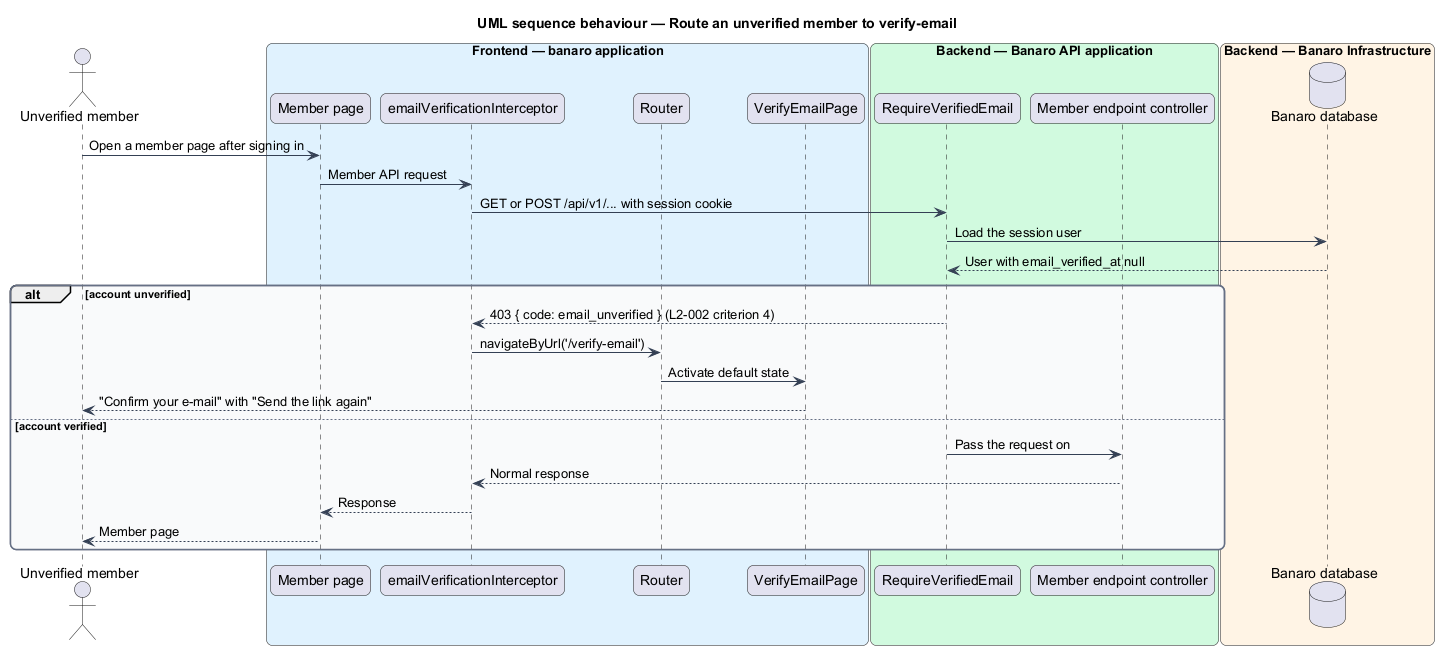

The diagram above was rendered by PlantUML. Its source (embedded in the PNG):
@startuml
title UML sequence behaviour — Route an unverified member to verify-email
skinparam backgroundColor #FFFFFF
skinparam shadowing false
skinparam roundcorner 12
skinparam defaultFontName Arial
skinparam ArrowColor #344054
skinparam rectangle {
  BorderColor #344054
  FontColor #101828
}
skinparam package {
  BorderColor #667085
  FontColor #101828
  BackgroundColor #F9FAFB
}
actor "Unverified member" as actor
box "Frontend — banaro application" #E0F2FE
  participant "Member page" as page
  participant "emailVerificationInterceptor" as interceptor
  participant "Router" as router
  participant "VerifyEmailPage" as verify
end box
box "Backend — Banaro API application" #D1FADF
  participant "RequireVerifiedEmail" as gate
  participant "Member endpoint controller" as controller
end box
box "Backend — Banaro Infrastructure" #FFF4E5
  database "Banaro database" as db
end box

actor -> page : Open a member page after signing in
page -> interceptor : Member API request
interceptor -> gate : GET or POST /api/v1/... with session cookie
gate -> db : Load the session user
db --> gate : User with email_verified_at null
alt account unverified
  gate --> interceptor : 403 { code: email_unverified } (L2-002 criterion 4)
  interceptor -> router : navigateByUrl('/verify-email')
  router -> verify : Activate default state
  verify --> actor : "Confirm your e-mail" with "Send the link again"
else account verified
  gate -> controller : Pass the request on
  controller --> interceptor : Normal response
  interceptor --> page : Response
  page --> actor : Member page
end
@enduml